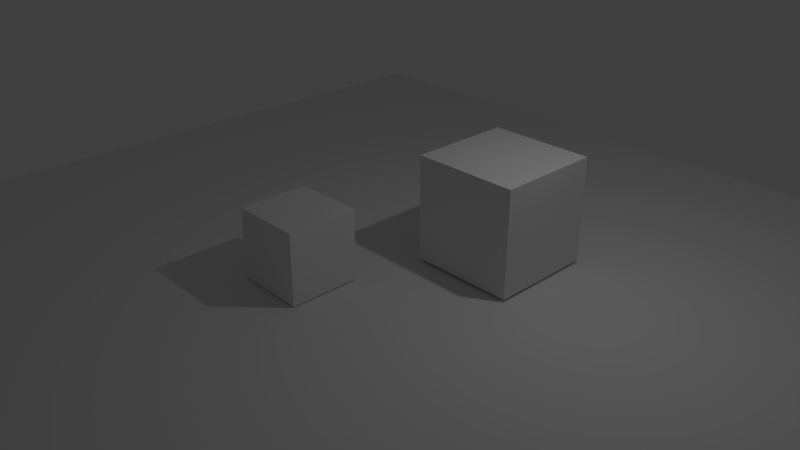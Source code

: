 # Source: dice2.blend  (saved by Blender 2.79.0; exported with 4.5.12 LTS)
import bpy
from mathutils import Matrix  # noqa: F401  (used for matrix-valued properties, if any)

bpy.ops.wm.read_factory_settings(use_empty=True)
scene = bpy.context.scene
scene.name = 'Scene'

# ---- collections
col_collection_1 = bpy.data.collections.new('Collection 1'); scene.collection.children.link(col_collection_1)

# ---- materials (node trees are filled in below, after node groups)
mat_material = bpy.data.materials.new('Material')
mat_material.alpha_threshold = 0.0
mat_material.use_transparent_shadow = False
mat_material.roughness = 0.5
mat_dice = bpy.data.materials.new('dice')
mat_dice.alpha_threshold = 0.0
mat_dice.use_transparent_shadow = False
mat_dice.roughness = 0.5
mat_material_001 = bpy.data.materials.new('Material.001')
mat_material_001.alpha_threshold = 0.0
mat_material_001.use_transparent_shadow = False
mat_material_001.roughness = 0.5

# ---- material node trees

# ---- world
world_world = bpy.data.worlds.new('World'); scene.world = world_world
world_world.color = (0.05088, 0.05088, 0.05088)
world_world.use_sun_shadow = False
world_world.sun_shadow_jitter_overblur = 0.0
world_world.cycles.sampling_method = 'MANUAL'

# ---- cameras
cam_camera = bpy.data.cameras.new('Camera')
cam_camera.clip_end = 100.0
cam_camera.lens = 35.0
cam_camera.sensor_width = 32.0
cam_camera.sensor_height = 18.0
cam_camera.ortho_scale = 7.314
cam_camera.dof.focus_distance = 0.0
cam_camera.dof.aperture_fstop = 128.0

# ---- lights
light_lamp_003 = bpy.data.lights.new('Lamp.003', 'POINT')
light_lamp_003.transmission_factor = 0.0
light_lamp_003.cutoff_distance = 30.0
light_lamp_003.energy = 100.0
light_lamp_003.shadow_buffer_clip_start = 1.001
light_lamp_003.shadow_soft_size = 0.1
light_lamp_003.shadow_maximum_resolution = 0.006
light_lamp_003.use_absolute_resolution = True
light_lamp = bpy.data.lights.new('Lamp', 'POINT')
light_lamp.transmission_factor = 0.0
light_lamp.cutoff_distance = 30.0
light_lamp.energy = 100.0
light_lamp.shadow_buffer_clip_start = 1.001
light_lamp.shadow_soft_size = 0.1
light_lamp.shadow_maximum_resolution = 0.006
light_lamp.use_absolute_resolution = True

# ---- meshes
me_plane = bpy.data.meshes.new('Plane')
me_plane.from_pydata([(-0.9241, -0.8551, 0.1164), (0.9244, -0.8551, 0.1164), (-0.9241, 1.021, 0.1164), (0.9244, 1.021, 0.1164)], [], [(0, 1, 3, 2)])
_uv = me_plane.uv_layers.new(name='UVMap')
_uv.uv.foreach_set('vector', [0.0, 0.0, 1.0, 0.0, 1.0, 1.0, 0.0, 1.0])
me_plane.materials.append(mat_material)
me_plane.use_remesh_preserve_volume = False
me_plane.use_remesh_preserve_attributes = False
me_plane.use_mirror_vertex_groups = False
me_plane.update()
me_cube_001 = bpy.data.meshes.new('Cube.001')
me_cube_001.from_pydata([(0.6, 0.6, -0.6), (0.6, -0.6, -0.6), (-0.6, -0.6, -0.6), (-0.6, 0.6, -0.6), (0.6, 0.6, 0.6), (0.6, -0.6, 0.6), (-0.6, -0.6, 0.6), (-0.6, 0.6, 0.6)], [], [(0, 1, 2, 3), (4, 7, 6, 5), (0, 4, 5, 1), (1, 5, 6, 2), (2, 6, 7, 3), (4, 0, 3, 7)])
_uv = me_cube_001.uv_layers.new(name='UVMap')
_uv.uv.foreach_set('vector', [0.3036, 0.3576, 0.461, 0.3576, 0.461, 0.6286, 0.3036, 0.6286, 0.7756, 0.3576, 0.7756, 0.6286, 0.6183, 0.6286, 0.6183, 0.3576, 0.461, 0.08656, 0.6183, 0.08656, 0.6183, 0.3576, 0.461, 0.3576, 0.461, 0.3576, 0.6183, 0.3576, 0.6183, 0.6286, 0.461, 0.6286, 0.461, 0.6286, 0.6183, 0.6286, 0.6183, 0.8995, 0.461, 0.8995, 0.1463, 0.3576, 0.3036, 0.3576, 0.3036, 0.6286, 0.1463, 0.6286])
me_cube_001.materials.append(mat_dice)
me_cube_001.use_remesh_preserve_volume = False
me_cube_001.use_remesh_preserve_attributes = False
me_cube_001.use_mirror_vertex_groups = False
me_cube_001.update()
me_cube = bpy.data.meshes.new('Cube')
me_cube.from_pydata([(-1.0, -1.0, -1.0), (-1.0, 1.0, -1.0), (1.0, 1.0, -1.0), (1.0, -1.0, -1.0), (-1.0, -1.0, 1.0), (-1.0, 1.0, 1.0), (1.0, 1.0, 1.0), (1.0, -1.0, 1.0)], [], [(0, 1, 2, 3), (4, 7, 6, 5), (0, 4, 5, 1), (1, 5, 6, 2), (2, 6, 7, 3), (4, 0, 3, 7)])
_uv = me_cube.uv_layers.new(name='UVMap')
_uv.uv.foreach_set('vector', [0.3341, 0.3405, 0.6674, 0.3405, 0.6674, 0.6739, 0.3341, 0.6739, 0.3333, 0.6658, 0.3333, 0.9992, 4.47e-08, 0.9992, 0.0, 0.6658, 1.001, 1.005, 0.6679, 1.005, 0.6679, 0.6716, 1.001, 0.6716, 0.007727, 0.3317, 0.007727, -0.001591, 0.3411, -0.001591, 0.3411, 0.3317, 1.0, 0.3333, 0.6667, 0.3333, 0.6667, 5.96e-08, 1.0, 0.0, 0.005833, 0.3356, 0.3392, 0.3356, 0.3392, 0.6689, 0.005833, 0.6689])
me_cube.materials.append(mat_material_001)
me_cube.use_remesh_preserve_volume = False
me_cube.use_remesh_preserve_attributes = False
me_cube.use_mirror_vertex_groups = False
me_cube.update()

# ---- objects
ob_plane = bpy.data.objects.new('Plane', me_plane)
ob_lamp_003 = bpy.data.objects.new('Lamp.003', light_lamp_003)
ob_dice_wood = bpy.data.objects.new('dice_wood', me_cube_001)
ob_dice_stone = bpy.data.objects.new('dice_stone', me_cube)
ob_lamp = bpy.data.objects.new('Lamp', light_lamp)
ob_camera = bpy.data.objects.new('Camera', cam_camera)

# ---- transforms, parenting, visibility, modifiers, constraints
ob_plane.location = (0.0002961, -0.7275, -1.083)
ob_plane.scale = (8.591, 8.456, 8.591)
ob_plane.lineart.crease_threshold = 0.0
ob_lamp_003.location = (2.076, 6.005, -1.096)
ob_lamp_003.rotation_euler = (0.6503, 0.05522, 1.866)
ob_lamp_003.lock_rotations_4d = False
ob_lamp_003.empty_display_type = 'ARROWS'
ob_lamp_003.color = (0.0, 0.0, 0.0, 0.0)
ob_lamp_003.lineart.crease_threshold = 0.0
ob_dice_wood.location = (-0.08242, -1.732, 0.6108)
ob_dice_wood.scale = (1.12, 1.12, 1.12)
ob_dice_wood.lock_rotations_4d = False
ob_dice_wood.empty_display_type = 'ARROWS'
ob_dice_wood.lineart.crease_threshold = 0.0
ob_dice_stone.location = (1.841, 1.238, 0.965)
ob_dice_stone.lock_rotations_4d = False
ob_dice_stone.empty_display_type = 'ARROWS'
ob_dice_stone.lineart.crease_threshold = 0.0
ob_lamp.location = (4.076, 1.005, 5.904)
ob_lamp.rotation_euler = (0.6503, 0.05522, 1.866)
ob_lamp.lock_rotations_4d = False
ob_lamp.empty_display_type = 'ARROWS'
ob_lamp.color = (0.0, 0.0, 0.0, 0.0)
ob_lamp.lineart.crease_threshold = 0.0
ob_camera.location = (10.71, -9.548, 7.548)
ob_camera.rotation_euler = (1.109, 4.011e-09, 0.8149)
ob_camera.lock_rotations_4d = False
ob_camera.empty_display_type = 'ARROWS'
ob_camera.color = (0.0, 0.0, 0.0, 0.0)
ob_camera.display_type = 'WIRE'
ob_camera.lineart.crease_threshold = 0.0

# ---- collection membership
col_collection_1.objects.link(ob_plane)
col_collection_1.objects.link(ob_lamp_003)
col_collection_1.objects.link(ob_dice_wood)
col_collection_1.objects.link(ob_dice_stone)
col_collection_1.objects.link(ob_lamp)
col_collection_1.objects.link(ob_camera)

# ---- scene / render settings (as saved in the file)
scene.camera = ob_camera
scene.frame_start = 1; scene.frame_end = 250; scene.frame_set(0)
scene.render.engine = 'BLENDER_EEVEE_NEXT'
scene.render.resolution_percentage = 50
scene.render.dither_intensity = 0.0
scene.cycles.use_denoising = False
scene.cycles.samples = 128
scene.cycles.sampling_pattern = 'TABULATED_SOBOL'
scene.cycles.use_adaptive_sampling = False
scene.cycles.use_light_tree = False
scene.cycles.blur_glossy = 0.0
scene.cycles.sample_clamp_indirect = 0.0
scene.view_settings.view_transform = 'Standard'
bpy.context.view_layer.update()
